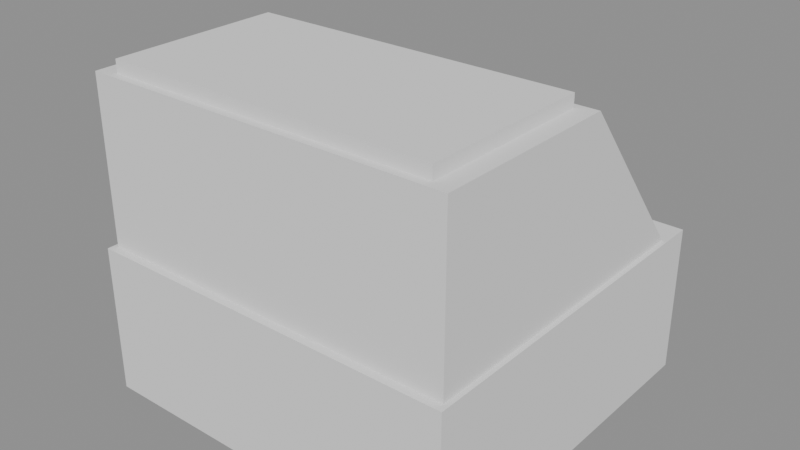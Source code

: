 # Source: truck_cab.blend  (saved by Blender 5.2.44; exported with 4.5.12 LTS)
import bpy
from mathutils import Matrix  # noqa: F401  (used for matrix-valued properties, if any)

bpy.ops.wm.read_factory_settings(use_empty=True)
scene = bpy.context.scene
scene.name = 'Scene'

# ---- meshes
me_cube = bpy.data.meshes.new('Cube')
me_cube.from_pydata([(-0.5, -0.5, -0.5), (-0.5, -0.5, 0.5), (-0.5, 0.5, -0.5), (-0.5, 0.5, 0.5), (0.5, -0.5, -0.5), (0.5, -0.5, 0.5), (0.5, 0.5, -0.5), (0.5, 0.5, 0.5)], [], [(0, 1, 3, 2), (2, 3, 7, 6), (6, 7, 5, 4), (4, 5, 1, 0), (2, 6, 4, 0), (7, 3, 1, 5)])
_uv = me_cube.uv_layers.new(name='UVMap')
_uv.uv.foreach_set('vector', [0.375, 0.0, 0.625, 0.0, 0.625, 0.25, 0.375, 0.25, 0.375, 0.25, 0.625, 0.25, 0.625, 0.5, 0.375, 0.5, 0.375, 0.5, 0.625, 0.5, 0.625, 0.75, 0.375, 0.75, 0.375, 0.75, 0.625, 0.75, 0.625, 1.0, 0.375, 1.0, 0.125, 0.5, 0.375, 0.5, 0.375, 0.75, 0.125, 0.75, 0.625, 0.5, 0.875, 0.5, 0.875, 0.75, 0.625, 0.75])
me_cube.update()
me_hexa = bpy.data.meshes.new('hexa')
me_hexa.from_pydata([(-1.17, 1.9, 1.75), (1.17, 1.9, 1.75), (1.17, 3.95, 1.75), (-1.17, 3.95, 1.75), (-1.17, 1.9, 2.8), (1.17, 1.9, 2.8), (1.17, 3.1, 2.8), (-1.17, 3.1, 2.8)], [], [(3, 2, 1, 0), (4, 5, 6, 7), (0, 1, 5, 4), (1, 2, 6, 5), (2, 3, 7, 6), (3, 0, 4, 7)])
me_hexa.update()
me_cube_001 = bpy.data.meshes.new('Cube.001')
me_cube_001.from_pydata([(-0.5, -0.5, -0.5), (-0.5, -0.5, 0.5), (-0.5, 0.5, -0.5), (-0.5, 0.5, 0.5), (0.5, -0.5, -0.5), (0.5, -0.5, 0.5), (0.5, 0.5, -0.5), (0.5, 0.5, 0.5)], [], [(0, 1, 3, 2), (2, 3, 7, 6), (6, 7, 5, 4), (4, 5, 1, 0), (2, 6, 4, 0), (7, 3, 1, 5)])
_uv = me_cube_001.uv_layers.new(name='UVMap')
_uv.uv.foreach_set('vector', [0.375, 0.0, 0.625, 0.0, 0.625, 0.25, 0.375, 0.25, 0.375, 0.25, 0.625, 0.25, 0.625, 0.5, 0.375, 0.5, 0.375, 0.5, 0.625, 0.5, 0.625, 0.75, 0.375, 0.75, 0.375, 0.75, 0.625, 0.75, 0.625, 1.0, 0.375, 1.0, 0.125, 0.5, 0.375, 0.5, 0.375, 0.75, 0.125, 0.75, 0.625, 0.5, 0.875, 0.5, 0.875, 0.75, 0.625, 0.75])
me_cube_001.update()

# ---- objects
ob_cube = bpy.data.objects.new('Cube', me_cube)
ob_hexa = bpy.data.objects.new('hexa', me_hexa)
ob_cube_001 = bpy.data.objects.new('Cube.001', me_cube_001)

# ---- transforms, parenting, visibility, modifiers, constraints
ob_cube.location = (0.0, 3.0, 1.275)
ob_cube.scale = (2.4, 2.3, 0.95)
ob_hexa.location = (0.0, 0.0, 0.0)
ob_cube_001.location = (0.0, 2.5, 2.84)
ob_cube_001.scale = (2.1, 1.1, 0.08)

# ---- collection membership
scene.collection.objects.link(ob_cube)
scene.collection.objects.link(ob_hexa)
scene.collection.objects.link(ob_cube_001)

# ---- scene / render settings (as saved in the file)
scene.frame_start = 1; scene.frame_end = 250; scene.frame_set(1)
scene.render.engine = 'BLENDER_EEVEE_NEXT'
scene.render.bake_bias = 0.0
scene.render.bake_samples = 0
scene.render.compositor_device = 'GPU'
scene.eevee.use_volume_custom_range = False
scene.eevee.fast_gi_thickness_near = 0.1
scene.eevee.fast_gi_thickness_far = 0.0
scene.eevee.ray_tracing_options.screen_trace_thickness = 0.1
bpy.context.view_layer.update()

# ---- added for rendering (the .blend has no active camera and no usable light): camera, sun + grey world if the file has none
cam_auto = bpy.data.cameras.new('AutoCamera')
cam_auto.lens = 50.0
cam_auto.sensor_width = 36.0
cam_auto.clip_end = 1000.0
ob_auto_camera = bpy.data.objects.new('AutoCamera', cam_auto)
scene.collection.objects.link(ob_auto_camera)
ob_auto_camera.location = (3.62806, -1.35367, 4.74245)
ob_auto_camera.rotation_euler = (1.09748, -7.21219e-08, 0.694738)
scene.camera = ob_auto_camera
light_auto_sun = bpy.data.lights.new('AutoSun', 'SUN')
light_auto_sun.energy = 3.0
light_auto_sun.angle = 0.0523599
ob_auto_sun = bpy.data.objects.new('AutoSun', light_auto_sun)
scene.collection.objects.link(ob_auto_sun)
ob_auto_sun.rotation_euler = (0.872665, 0.174533, 0.523599)
if scene.world is None:
    world_auto = bpy.data.worlds.new('AutoWorld')
    world_auto.color = (0.3, 0.3, 0.3)
    scene.world = world_auto
bpy.context.view_layer.update()
